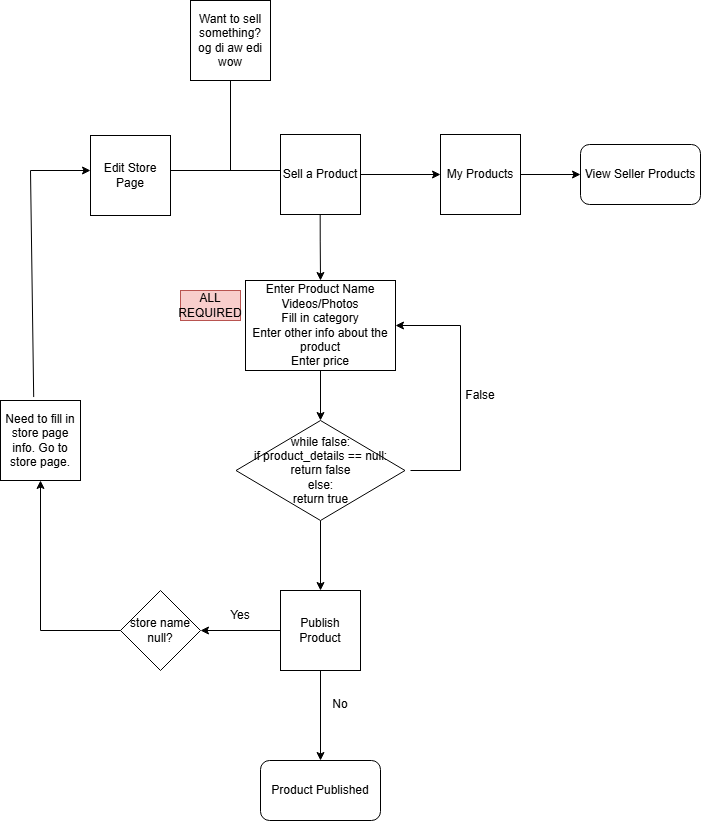

The diagram above was exported from draw.io. Its source (the exported page's mxGraphModel, read from the mxfile embedded in the PNG):
<mxGraphModel dx="1895" dy="1022" grid="1" gridSize="10" guides="1" tooltips="1" connect="1" arrows="1" fold="1" page="1" pageScale="1" pageWidth="827" pageHeight="1169" math="0" shadow="0">
  <root>
    <mxCell id="WIyWlLk6GJQsqaUBKTNV-0" />
    <mxCell id="WIyWlLk6GJQsqaUBKTNV-1" parent="WIyWlLk6GJQsqaUBKTNV-0" />
    <mxCell id="BGTuxSbPF1HL9TuQzYhf-27" value="Want to sell something? og di aw edi wow" style="whiteSpace=wrap;html=1;aspect=fixed;" vertex="1" parent="WIyWlLk6GJQsqaUBKTNV-1">
      <mxGeometry x="650" y="490" width="80" height="80" as="geometry" />
    </mxCell>
    <mxCell id="BGTuxSbPF1HL9TuQzYhf-28" value="" style="endArrow=none;html=1;rounded=0;entryX=0.5;entryY=1;entryDx=0;entryDy=0;" edge="1" parent="WIyWlLk6GJQsqaUBKTNV-1" target="BGTuxSbPF1HL9TuQzYhf-27">
      <mxGeometry width="50" height="50" relative="1" as="geometry">
        <mxPoint x="690" y="660" as="sourcePoint" />
        <mxPoint x="700" y="570" as="targetPoint" />
      </mxGeometry>
    </mxCell>
    <mxCell id="BGTuxSbPF1HL9TuQzYhf-29" value="" style="edgeStyle=orthogonalEdgeStyle;rounded=0;orthogonalLoop=1;jettySize=auto;html=1;entryX=0.5;entryY=0;entryDx=0;entryDy=0;" edge="1" parent="WIyWlLk6GJQsqaUBKTNV-1" target="BGTuxSbPF1HL9TuQzYhf-32">
      <mxGeometry relative="1" as="geometry">
        <mxPoint x="779.66" y="690" as="sourcePoint" />
        <mxPoint x="779.66" y="765" as="targetPoint" />
      </mxGeometry>
    </mxCell>
    <mxCell id="BGTuxSbPF1HL9TuQzYhf-30" value="" style="endArrow=none;html=1;rounded=0;entryX=0;entryY=0.5;entryDx=0;entryDy=0;" edge="1" parent="WIyWlLk6GJQsqaUBKTNV-1">
      <mxGeometry width="50" height="50" relative="1" as="geometry">
        <mxPoint x="630" y="660" as="sourcePoint" />
        <mxPoint x="740" y="660" as="targetPoint" />
      </mxGeometry>
    </mxCell>
    <mxCell id="BGTuxSbPF1HL9TuQzYhf-31" value="" style="edgeStyle=orthogonalEdgeStyle;rounded=0;orthogonalLoop=1;jettySize=auto;html=1;exitX=0.5;exitY=1;exitDx=0;exitDy=0;" edge="1" parent="WIyWlLk6GJQsqaUBKTNV-1" target="BGTuxSbPF1HL9TuQzYhf-37">
      <mxGeometry relative="1" as="geometry">
        <mxPoint x="780" y="840" as="sourcePoint" />
      </mxGeometry>
    </mxCell>
    <mxCell id="BGTuxSbPF1HL9TuQzYhf-32" value="Enter Product Name&lt;div&gt;Videos/Photos&lt;/div&gt;&lt;div&gt;Fill in category&lt;/div&gt;&lt;div&gt;Enter other info about the product&lt;/div&gt;&lt;div&gt;Enter price&lt;/div&gt;" style="rounded=0;whiteSpace=wrap;html=1;" vertex="1" parent="WIyWlLk6GJQsqaUBKTNV-1">
      <mxGeometry x="705" y="770" width="150" height="90" as="geometry" />
    </mxCell>
    <mxCell id="BGTuxSbPF1HL9TuQzYhf-33" value="Edit Store Page" style="whiteSpace=wrap;html=1;aspect=fixed;" vertex="1" parent="WIyWlLk6GJQsqaUBKTNV-1">
      <mxGeometry x="550" y="625" width="80" height="80" as="geometry" />
    </mxCell>
    <mxCell id="BGTuxSbPF1HL9TuQzYhf-34" value="" style="edgeStyle=orthogonalEdgeStyle;rounded=0;orthogonalLoop=1;jettySize=auto;html=1;" edge="1" parent="WIyWlLk6GJQsqaUBKTNV-1" source="BGTuxSbPF1HL9TuQzYhf-35" target="BGTuxSbPF1HL9TuQzYhf-48">
      <mxGeometry relative="1" as="geometry" />
    </mxCell>
    <mxCell id="BGTuxSbPF1HL9TuQzYhf-35" value="Sell a Product" style="whiteSpace=wrap;html=1;aspect=fixed;" vertex="1" parent="WIyWlLk6GJQsqaUBKTNV-1">
      <mxGeometry x="740" y="624" width="80" height="80" as="geometry" />
    </mxCell>
    <mxCell id="BGTuxSbPF1HL9TuQzYhf-36" value="" style="edgeStyle=orthogonalEdgeStyle;rounded=0;orthogonalLoop=1;jettySize=auto;html=1;" edge="1" parent="WIyWlLk6GJQsqaUBKTNV-1" source="BGTuxSbPF1HL9TuQzYhf-37">
      <mxGeometry relative="1" as="geometry">
        <mxPoint x="780" y="1080" as="targetPoint" />
      </mxGeometry>
    </mxCell>
    <mxCell id="BGTuxSbPF1HL9TuQzYhf-37" value="while false:&lt;div&gt;if product_details == null:&lt;/div&gt;&lt;div&gt;return false&lt;/div&gt;&lt;div&gt;else:&lt;/div&gt;&lt;div&gt;return true&lt;/div&gt;" style="rhombus;whiteSpace=wrap;html=1;rounded=0;" vertex="1" parent="WIyWlLk6GJQsqaUBKTNV-1">
      <mxGeometry x="695.5" y="910" width="169" height="100" as="geometry" />
    </mxCell>
    <mxCell id="BGTuxSbPF1HL9TuQzYhf-38" value="" style="endArrow=classic;html=1;rounded=0;entryX=1;entryY=0.5;entryDx=0;entryDy=0;" edge="1" parent="WIyWlLk6GJQsqaUBKTNV-1" target="BGTuxSbPF1HL9TuQzYhf-32">
      <mxGeometry width="50" height="50" relative="1" as="geometry">
        <mxPoint x="870" y="960" as="sourcePoint" />
        <mxPoint x="920" y="910" as="targetPoint" />
        <Array as="points">
          <mxPoint x="920" y="960" />
          <mxPoint x="920" y="815" />
        </Array>
      </mxGeometry>
    </mxCell>
    <mxCell id="BGTuxSbPF1HL9TuQzYhf-39" value="False" style="text;html=1;whiteSpace=wrap;strokeColor=none;fillColor=none;align=center;verticalAlign=middle;rounded=0;" vertex="1" parent="WIyWlLk6GJQsqaUBKTNV-1">
      <mxGeometry x="910" y="870" width="60" height="30" as="geometry" />
    </mxCell>
    <mxCell id="BGTuxSbPF1HL9TuQzYhf-40" value="" style="edgeStyle=orthogonalEdgeStyle;rounded=0;orthogonalLoop=1;jettySize=auto;html=1;" edge="1" parent="WIyWlLk6GJQsqaUBKTNV-1" source="BGTuxSbPF1HL9TuQzYhf-42" target="BGTuxSbPF1HL9TuQzYhf-43">
      <mxGeometry relative="1" as="geometry" />
    </mxCell>
    <mxCell id="BGTuxSbPF1HL9TuQzYhf-41" value="" style="edgeStyle=orthogonalEdgeStyle;rounded=0;orthogonalLoop=1;jettySize=auto;html=1;" edge="1" parent="WIyWlLk6GJQsqaUBKTNV-1" source="BGTuxSbPF1HL9TuQzYhf-42" target="BGTuxSbPF1HL9TuQzYhf-51">
      <mxGeometry relative="1" as="geometry" />
    </mxCell>
    <mxCell id="BGTuxSbPF1HL9TuQzYhf-42" value="Publish Product" style="whiteSpace=wrap;html=1;aspect=fixed;" vertex="1" parent="WIyWlLk6GJQsqaUBKTNV-1">
      <mxGeometry x="740" y="1080" width="80" height="80" as="geometry" />
    </mxCell>
    <mxCell id="BGTuxSbPF1HL9TuQzYhf-43" value="store name null?" style="rhombus;whiteSpace=wrap;html=1;" vertex="1" parent="WIyWlLk6GJQsqaUBKTNV-1">
      <mxGeometry x="580" y="1080" width="80" height="80" as="geometry" />
    </mxCell>
    <mxCell id="BGTuxSbPF1HL9TuQzYhf-44" value="" style="endArrow=classic;html=1;rounded=0;entryX=0.5;entryY=1;entryDx=0;entryDy=0;" edge="1" parent="WIyWlLk6GJQsqaUBKTNV-1">
      <mxGeometry width="50" height="50" relative="1" as="geometry">
        <mxPoint x="580" y="1120" as="sourcePoint" />
        <mxPoint x="500" y="970" as="targetPoint" />
        <Array as="points">
          <mxPoint x="500" y="1120" />
        </Array>
      </mxGeometry>
    </mxCell>
    <mxCell id="BGTuxSbPF1HL9TuQzYhf-45" value="Need to fill in store page info. Go to store page." style="whiteSpace=wrap;html=1;aspect=fixed;" vertex="1" parent="WIyWlLk6GJQsqaUBKTNV-1">
      <mxGeometry x="460" y="890" width="80" height="80" as="geometry" />
    </mxCell>
    <mxCell id="BGTuxSbPF1HL9TuQzYhf-46" value="" style="endArrow=classic;html=1;rounded=0;exitX=0.415;exitY=-0.043;exitDx=0;exitDy=0;exitPerimeter=0;" edge="1" parent="WIyWlLk6GJQsqaUBKTNV-1" source="BGTuxSbPF1HL9TuQzYhf-45">
      <mxGeometry width="50" height="50" relative="1" as="geometry">
        <mxPoint x="500" y="710" as="sourcePoint" />
        <mxPoint x="550" y="660" as="targetPoint" />
        <Array as="points">
          <mxPoint x="490" y="660" />
        </Array>
      </mxGeometry>
    </mxCell>
    <mxCell id="BGTuxSbPF1HL9TuQzYhf-47" value="" style="edgeStyle=orthogonalEdgeStyle;rounded=0;orthogonalLoop=1;jettySize=auto;html=1;" edge="1" parent="WIyWlLk6GJQsqaUBKTNV-1" source="BGTuxSbPF1HL9TuQzYhf-48" target="BGTuxSbPF1HL9TuQzYhf-49">
      <mxGeometry relative="1" as="geometry" />
    </mxCell>
    <mxCell id="BGTuxSbPF1HL9TuQzYhf-48" value="My Products" style="whiteSpace=wrap;html=1;aspect=fixed;" vertex="1" parent="WIyWlLk6GJQsqaUBKTNV-1">
      <mxGeometry x="900" y="624" width="80" height="80" as="geometry" />
    </mxCell>
    <mxCell id="BGTuxSbPF1HL9TuQzYhf-49" value="View Seller Products" style="rounded=1;whiteSpace=wrap;html=1;" vertex="1" parent="WIyWlLk6GJQsqaUBKTNV-1">
      <mxGeometry x="1040" y="634" width="120" height="60" as="geometry" />
    </mxCell>
    <mxCell id="BGTuxSbPF1HL9TuQzYhf-50" value="Yes" style="text;html=1;whiteSpace=wrap;strokeColor=none;fillColor=none;align=center;verticalAlign=middle;rounded=0;" vertex="1" parent="WIyWlLk6GJQsqaUBKTNV-1">
      <mxGeometry x="670" y="1090" width="60" height="30" as="geometry" />
    </mxCell>
    <mxCell id="BGTuxSbPF1HL9TuQzYhf-51" value="Product Published" style="rounded=1;whiteSpace=wrap;html=1;" vertex="1" parent="WIyWlLk6GJQsqaUBKTNV-1">
      <mxGeometry x="720" y="1250" width="120" height="60" as="geometry" />
    </mxCell>
    <mxCell id="BGTuxSbPF1HL9TuQzYhf-52" value="No" style="text;html=1;whiteSpace=wrap;strokeColor=none;fillColor=none;align=center;verticalAlign=middle;rounded=0;" vertex="1" parent="WIyWlLk6GJQsqaUBKTNV-1">
      <mxGeometry x="770" y="1179" width="60" height="30" as="geometry" />
    </mxCell>
    <mxCell id="BGTuxSbPF1HL9TuQzYhf-53" value="ALL REQUIRED" style="text;html=1;whiteSpace=wrap;strokeColor=#b85450;fillColor=#f8cecc;align=center;verticalAlign=middle;rounded=0;" vertex="1" parent="WIyWlLk6GJQsqaUBKTNV-1">
      <mxGeometry x="640" y="780" width="60" height="30" as="geometry" />
    </mxCell>
  </root>
</mxGraphModel>